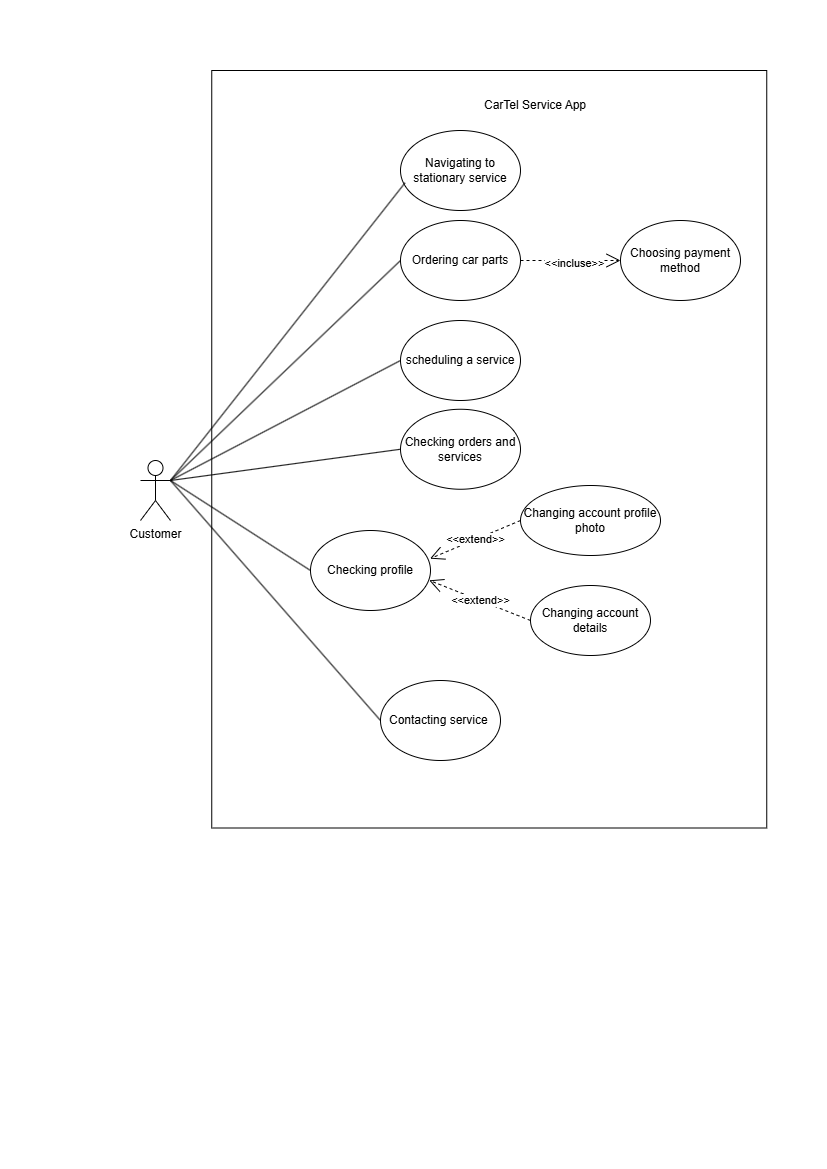

The diagram above was exported from draw.io. Its source (the exported page's mxGraphModel, read from the mxfile embedded in the PNG):
<mxGraphModel dx="1426" dy="751" grid="1" gridSize="10" guides="1" tooltips="1" connect="1" arrows="1" fold="1" page="1" pageScale="1" pageWidth="827" pageHeight="1169" math="0" shadow="0">
  <root>
    <mxCell id="0" />
    <mxCell id="1" parent="0" />
    <mxCell id="slBTnfmADWdtJU1jtxq1-1" value="Customer" style="shape=umlActor;verticalLabelPosition=bottom;verticalAlign=top;html=1;outlineConnect=0;" parent="1" vertex="1">
      <mxGeometry x="140" y="460" width="30" height="60" as="geometry" />
    </mxCell>
    <mxCell id="slBTnfmADWdtJU1jtxq1-3" value="" style="verticalLabelPosition=bottom;verticalAlign=top;html=1;shape=mxgraph.basic.rect;fillColor2=none;strokeWidth=1;size=20;indent=5;rotation=-90;" parent="1" vertex="1">
      <mxGeometry x="110" y="171.25" width="757.5" height="555" as="geometry" />
    </mxCell>
    <mxCell id="slBTnfmADWdtJU1jtxq1-4" value="CarTel Service App" style="text;html=1;align=center;verticalAlign=middle;whiteSpace=wrap;rounded=0;" parent="1" vertex="1">
      <mxGeometry x="470" y="90" width="130" height="30" as="geometry" />
    </mxCell>
    <mxCell id="slBTnfmADWdtJU1jtxq1-6" value="Navigating to stationary service" style="ellipse;whiteSpace=wrap;html=1;" parent="1" vertex="1">
      <mxGeometry x="400" y="130" width="120" height="80" as="geometry" />
    </mxCell>
    <mxCell id="slBTnfmADWdtJU1jtxq1-7" value="Ordering car parts" style="ellipse;whiteSpace=wrap;html=1;" parent="1" vertex="1">
      <mxGeometry x="400" y="220" width="120" height="80" as="geometry" />
    </mxCell>
    <mxCell id="slBTnfmADWdtJU1jtxq1-8" value="Checking orders and services" style="ellipse;whiteSpace=wrap;html=1;" parent="1" vertex="1">
      <mxGeometry x="400" y="408.75" width="120" height="80" as="geometry" />
    </mxCell>
    <mxCell id="slBTnfmADWdtJU1jtxq1-9" value="Checking profile" style="ellipse;whiteSpace=wrap;html=1;" parent="1" vertex="1">
      <mxGeometry x="310" y="530" width="120" height="80" as="geometry" />
    </mxCell>
    <mxCell id="slBTnfmADWdtJU1jtxq1-10" value="Contacting service&amp;nbsp;" style="ellipse;whiteSpace=wrap;html=1;" parent="1" vertex="1">
      <mxGeometry x="380" y="680" width="120" height="80" as="geometry" />
    </mxCell>
    <mxCell id="slBTnfmADWdtJU1jtxq1-15" value="Changing account details" style="ellipse;whiteSpace=wrap;html=1;" parent="1" vertex="1">
      <mxGeometry x="530" y="585" width="120" height="70" as="geometry" />
    </mxCell>
    <mxCell id="slBTnfmADWdtJU1jtxq1-18" value="" style="endArrow=none;html=1;rounded=0;entryX=0.038;entryY=0.654;entryDx=0;entryDy=0;entryPerimeter=0;" parent="1" target="slBTnfmADWdtJU1jtxq1-6" edge="1">
      <mxGeometry width="50" height="50" relative="1" as="geometry">
        <mxPoint x="170" y="480" as="sourcePoint" />
        <mxPoint x="220" y="430" as="targetPoint" />
      </mxGeometry>
    </mxCell>
    <mxCell id="slBTnfmADWdtJU1jtxq1-19" value="" style="endArrow=none;html=1;rounded=0;entryX=0;entryY=0.5;entryDx=0;entryDy=0;" parent="1" target="slBTnfmADWdtJU1jtxq1-7" edge="1">
      <mxGeometry width="50" height="50" relative="1" as="geometry">
        <mxPoint x="170" y="480" as="sourcePoint" />
        <mxPoint x="220" y="430" as="targetPoint" />
      </mxGeometry>
    </mxCell>
    <mxCell id="slBTnfmADWdtJU1jtxq1-20" value="" style="endArrow=none;html=1;rounded=0;entryX=0;entryY=0.5;entryDx=0;entryDy=0;" parent="1" target="slBTnfmADWdtJU1jtxq1-8" edge="1">
      <mxGeometry width="50" height="50" relative="1" as="geometry">
        <mxPoint x="170" y="480" as="sourcePoint" />
        <mxPoint x="220" y="430" as="targetPoint" />
      </mxGeometry>
    </mxCell>
    <mxCell id="slBTnfmADWdtJU1jtxq1-21" value="" style="endArrow=none;html=1;rounded=0;entryX=0;entryY=0.5;entryDx=0;entryDy=0;" parent="1" target="slBTnfmADWdtJU1jtxq1-9" edge="1">
      <mxGeometry width="50" height="50" relative="1" as="geometry">
        <mxPoint x="170" y="480" as="sourcePoint" />
        <mxPoint x="220" y="430" as="targetPoint" />
      </mxGeometry>
    </mxCell>
    <mxCell id="slBTnfmADWdtJU1jtxq1-22" value="" style="endArrow=none;html=1;rounded=0;entryX=0;entryY=0.5;entryDx=0;entryDy=0;" parent="1" target="slBTnfmADWdtJU1jtxq1-10" edge="1">
      <mxGeometry width="50" height="50" relative="1" as="geometry">
        <mxPoint x="170" y="480" as="sourcePoint" />
        <mxPoint x="220" y="430" as="targetPoint" />
      </mxGeometry>
    </mxCell>
    <mxCell id="slBTnfmADWdtJU1jtxq1-23" value="&amp;lt;&amp;lt;extend&amp;gt;&amp;gt;" style="endArrow=open;endSize=12;dashed=1;html=1;rounded=0;entryX=0.989;entryY=0.623;entryDx=0;entryDy=0;exitX=0;exitY=0.5;exitDx=0;exitDy=0;entryPerimeter=0;" parent="1" source="slBTnfmADWdtJU1jtxq1-15" target="slBTnfmADWdtJU1jtxq1-9" edge="1">
      <mxGeometry width="160" relative="1" as="geometry">
        <mxPoint x="290" y="510" as="sourcePoint" />
        <mxPoint x="450" y="510" as="targetPoint" />
      </mxGeometry>
    </mxCell>
    <mxCell id="slBTnfmADWdtJU1jtxq1-24" value="&amp;lt;&amp;lt;extend&amp;gt;&amp;gt;" style="endArrow=open;endSize=12;dashed=1;html=1;rounded=0;entryX=0.996;entryY=0.352;entryDx=0;entryDy=0;exitX=0;exitY=0.5;exitDx=0;exitDy=0;entryPerimeter=0;" parent="1" source="slBTnfmADWdtJU1jtxq1-25" target="slBTnfmADWdtJU1jtxq1-9" edge="1">
      <mxGeometry width="160" relative="1" as="geometry">
        <mxPoint x="520" y="560" as="sourcePoint" />
        <mxPoint x="420" y="510" as="targetPoint" />
      </mxGeometry>
    </mxCell>
    <mxCell id="slBTnfmADWdtJU1jtxq1-25" value="Changing account profile photo" style="ellipse;whiteSpace=wrap;html=1;" parent="1" vertex="1">
      <mxGeometry x="520" y="485" width="140" height="70" as="geometry" />
    </mxCell>
    <mxCell id="gRL08XBBaZVVtscacHhB-1" value="scheduling a service" style="ellipse;whiteSpace=wrap;html=1;" vertex="1" parent="1">
      <mxGeometry x="400" y="320" width="120" height="80" as="geometry" />
    </mxCell>
    <mxCell id="gRL08XBBaZVVtscacHhB-2" value="Choosing payment method" style="ellipse;whiteSpace=wrap;html=1;" vertex="1" parent="1">
      <mxGeometry x="620" y="220" width="120" height="80" as="geometry" />
    </mxCell>
    <mxCell id="gRL08XBBaZVVtscacHhB-3" value="" style="endArrow=open;endSize=12;dashed=1;html=1;rounded=0;exitX=1;exitY=0.5;exitDx=0;exitDy=0;entryX=0;entryY=0.5;entryDx=0;entryDy=0;" edge="1" parent="1" source="slBTnfmADWdtJU1jtxq1-7" target="gRL08XBBaZVVtscacHhB-2">
      <mxGeometry width="160" relative="1" as="geometry">
        <mxPoint x="330" y="390" as="sourcePoint" />
        <mxPoint x="490" y="390" as="targetPoint" />
      </mxGeometry>
    </mxCell>
    <mxCell id="gRL08XBBaZVVtscacHhB-5" value="&amp;lt;&amp;lt;incluse&amp;gt;&amp;gt;" style="edgeLabel;html=1;align=center;verticalAlign=middle;resizable=0;points=[];" vertex="1" connectable="0" parent="gRL08XBBaZVVtscacHhB-3">
      <mxGeometry x="0.06" y="-2" relative="1" as="geometry">
        <mxPoint as="offset" />
      </mxGeometry>
    </mxCell>
    <mxCell id="gRL08XBBaZVVtscacHhB-4" value="" style="endArrow=none;html=1;rounded=0;entryX=0;entryY=0.5;entryDx=0;entryDy=0;" edge="1" parent="1" target="gRL08XBBaZVVtscacHhB-1">
      <mxGeometry width="50" height="50" relative="1" as="geometry">
        <mxPoint x="170" y="480" as="sourcePoint" />
        <mxPoint x="440" y="360" as="targetPoint" />
      </mxGeometry>
    </mxCell>
  </root>
</mxGraphModel>